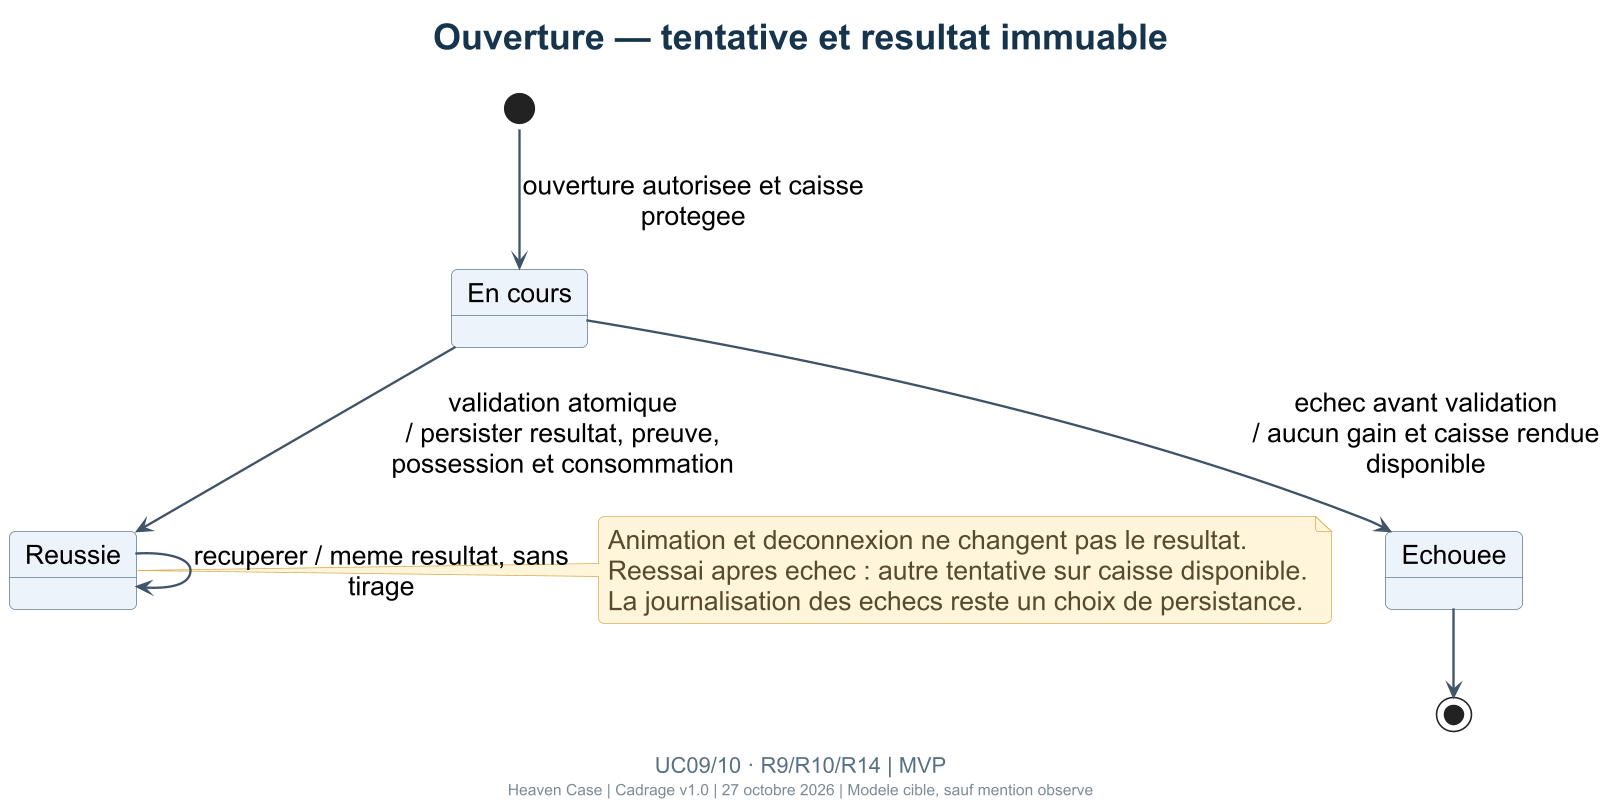

The diagram above was rendered by PlantUML. Its source (embedded in the PNG):
@startuml
!include _theme.puml
title Ouverture — tentative et resultat immuable
caption UC09/10 · R9/R10/R14 | MVP
[*] --> EnCours : ouverture autorisee et caisse protegee
state "En cours" as EnCours
state "Reussie" as Reussie
state "Echouee" as Echouee
EnCours --> Reussie : validation atomique\n/ persister resultat, preuve, possession et consommation
EnCours --> Echouee : echec avant validation\n/ aucun gain et caisse rendue disponible
Reussie --> Reussie : recuperer / meme resultat, sans tirage
Echouee --> [*]
note right of Reussie
  Animation et deconnexion ne changent pas le resultat.
  Reessai apres echec : autre tentative sur caisse disponible.
  La journalisation des echecs reste un choix de persistance.
end note
@enduml